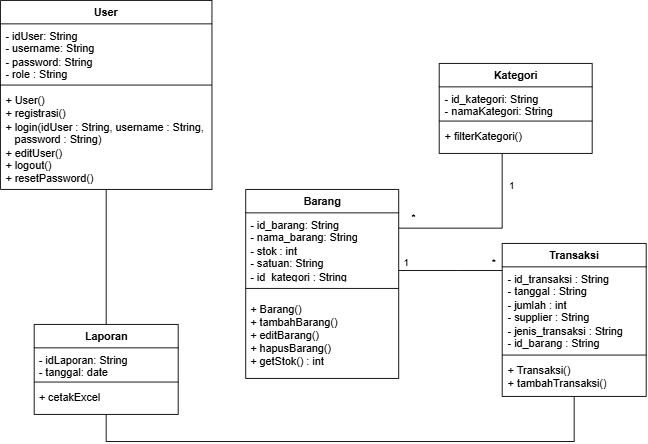

The diagram above was exported from draw.io. Its source (the exported page's mxGraphModel, read from the mxfile embedded in the PNG):
<mxGraphModel dx="1413" dy="733" grid="1" gridSize="10" guides="1" tooltips="1" connect="1" arrows="1" fold="1" page="1" pageScale="1" pageWidth="827" pageHeight="1169" math="0" shadow="0">
  <root>
    <mxCell id="WIyWlLk6GJQsqaUBKTNV-0" />
    <mxCell id="WIyWlLk6GJQsqaUBKTNV-1" parent="WIyWlLk6GJQsqaUBKTNV-0" />
    <mxCell id="oHFq5xi_4duEgx-7VBxX-0" parent="WIyWlLk6GJQsqaUBKTNV-1" style="swimlane;fontStyle=1;align=center;verticalAlign=top;childLayout=stackLayout;horizontal=1;startSize=26;horizontalStack=0;resizeParent=1;resizeParentMax=0;resizeLast=0;collapsible=1;marginBottom=0;whiteSpace=wrap;html=1;" value="User" vertex="1">
      <mxGeometry height="210" width="235" x="60" y="80" as="geometry" />
    </mxCell>
    <mxCell id="oHFq5xi_4duEgx-7VBxX-1" parent="oHFq5xi_4duEgx-7VBxX-0" style="text;strokeColor=none;fillColor=none;align=left;verticalAlign=top;spacingLeft=4;spacingRight=4;overflow=hidden;rotatable=0;points=[[0,0.5],[1,0.5]];portConstraint=eastwest;whiteSpace=wrap;html=1;" value="- idUser: String&lt;div&gt;- username: String&lt;/div&gt;&lt;div&gt;- password: String&lt;/div&gt;&lt;div&gt;- role : String&lt;/div&gt;" vertex="1">
      <mxGeometry height="64" width="235" y="26" as="geometry" />
    </mxCell>
    <mxCell id="oHFq5xi_4duEgx-7VBxX-2" parent="oHFq5xi_4duEgx-7VBxX-0" style="line;strokeWidth=1;fillColor=none;align=left;verticalAlign=middle;spacingTop=-1;spacingLeft=3;spacingRight=3;rotatable=0;labelPosition=right;points=[];portConstraint=eastwest;strokeColor=inherit;" value="" vertex="1">
      <mxGeometry height="8" width="235" y="90" as="geometry" />
    </mxCell>
    <mxCell id="oHFq5xi_4duEgx-7VBxX-3" parent="oHFq5xi_4duEgx-7VBxX-0" style="text;strokeColor=none;fillColor=none;align=left;verticalAlign=top;spacingLeft=4;spacingRight=4;overflow=hidden;rotatable=0;points=[[0,0.5],[1,0.5]];portConstraint=eastwest;whiteSpace=wrap;html=1;" value="&lt;div&gt;+ User()&lt;/div&gt;&lt;div&gt;+ registrasi()&lt;/div&gt;+ login(idUser : String, username : String,&amp;nbsp; &amp;nbsp; &amp;nbsp;password : String)&lt;div&gt;+ editUser()&lt;br&gt;&lt;div&gt;+ logout()&lt;/div&gt;&lt;/div&gt;&lt;div&gt;+ resetPassword()&lt;/div&gt;" vertex="1">
      <mxGeometry height="112" width="235" y="98" as="geometry" />
    </mxCell>
    <mxCell id="oHFq5xi_4duEgx-7VBxX-10" edge="1" parent="WIyWlLk6GJQsqaUBKTNV-1" source="oHFq5xi_4duEgx-7VBxX-0" style="edgeStyle=orthogonalEdgeStyle;rounded=0;orthogonalLoop=1;jettySize=auto;html=1;endArrow=none;endFill=0;" target="oHFq5xi_4duEgx-7VBxX-24">
      <mxGeometry relative="1" as="geometry">
        <Array as="points" />
        <mxPoint x="177.5" y="210" as="sourcePoint" />
      </mxGeometry>
    </mxCell>
    <mxCell id="oHFq5xi_4duEgx-7VBxX-19" edge="1" parent="WIyWlLk6GJQsqaUBKTNV-1" source="oHFq5xi_4duEgx-7VBxX-36" style="edgeStyle=orthogonalEdgeStyle;rounded=0;orthogonalLoop=1;jettySize=auto;html=1;endArrow=none;endFill=0;" target="oHFq5xi_4duEgx-7VBxX-24">
      <mxGeometry relative="1" as="geometry">
        <Array as="points">
          <mxPoint x="697.5" y="570" />
          <mxPoint x="177.5" y="570" />
        </Array>
        <mxPoint x="477.47" y="520" as="sourcePoint" />
        <mxPoint x="357.52882352941174" y="627" as="targetPoint" />
      </mxGeometry>
    </mxCell>
    <mxCell id="oHFq5xi_4duEgx-7VBxX-20" parent="WIyWlLk6GJQsqaUBKTNV-1" style="swimlane;fontStyle=1;align=center;verticalAlign=top;childLayout=stackLayout;horizontal=1;startSize=26;horizontalStack=0;resizeParent=1;resizeParentMax=0;resizeLast=0;collapsible=1;marginBottom=0;whiteSpace=wrap;html=1;" value="Barang" vertex="1">
      <mxGeometry height="210" width="170" x="332.5" y="290" as="geometry" />
    </mxCell>
    <mxCell id="oHFq5xi_4duEgx-7VBxX-21" parent="oHFq5xi_4duEgx-7VBxX-20" style="text;strokeColor=none;fillColor=none;align=left;verticalAlign=top;spacingLeft=4;spacingRight=4;overflow=hidden;rotatable=0;points=[[0,0.5],[1,0.5]];portConstraint=eastwest;whiteSpace=wrap;html=1;" value="- id_barang: String&lt;div&gt;- nama_barang: String&lt;/div&gt;&lt;div&gt;- stok : int&lt;/div&gt;&lt;div&gt;- satuan: String&lt;/div&gt;&lt;div&gt;- id_kategori : String&lt;/div&gt;&lt;div&gt;&lt;br&gt;&lt;/div&gt;" vertex="1">
      <mxGeometry height="74" width="170" y="26" as="geometry" />
    </mxCell>
    <mxCell id="oHFq5xi_4duEgx-7VBxX-22" parent="oHFq5xi_4duEgx-7VBxX-20" style="line;strokeWidth=1;fillColor=none;align=left;verticalAlign=middle;spacingTop=-1;spacingLeft=3;spacingRight=3;rotatable=0;labelPosition=right;points=[];portConstraint=eastwest;strokeColor=inherit;" value="" vertex="1">
      <mxGeometry height="20" width="170" y="100" as="geometry" />
    </mxCell>
    <mxCell id="oHFq5xi_4duEgx-7VBxX-23" parent="oHFq5xi_4duEgx-7VBxX-20" style="text;html=1;whiteSpace=wrap;strokeColor=none;fillColor=none;align=left;verticalAlign=top;rounded=0;fontSize=12;fontFamily=Helvetica;fontColor=default;fontStyle=0;spacingLeft=4;spacingRight=4;" value="&lt;div&gt;&lt;div&gt;+ Barang()&lt;/div&gt;&lt;/div&gt;&lt;div&gt;+ tambahBarang()&lt;/div&gt;&lt;div&gt;+ editBarang()&lt;/div&gt;&lt;div&gt;+ hapusBarang()&lt;/div&gt;&lt;div&gt;+ getStok() : int&lt;/div&gt;" vertex="1">
      <mxGeometry height="90" width="170" y="120" as="geometry" />
    </mxCell>
    <mxCell id="oHFq5xi_4duEgx-7VBxX-24" parent="WIyWlLk6GJQsqaUBKTNV-1" style="swimlane;fontStyle=1;align=center;verticalAlign=top;childLayout=stackLayout;horizontal=1;startSize=26;horizontalStack=0;resizeParent=1;resizeParentMax=0;resizeLast=0;collapsible=1;marginBottom=0;whiteSpace=wrap;html=1;" value="Laporan" vertex="1">
      <mxGeometry height="100" width="160" x="97.5" y="440" as="geometry" />
    </mxCell>
    <mxCell id="oHFq5xi_4duEgx-7VBxX-25" parent="oHFq5xi_4duEgx-7VBxX-24" style="text;strokeColor=none;fillColor=none;align=left;verticalAlign=top;spacingLeft=4;spacingRight=4;overflow=hidden;rotatable=0;points=[[0,0.5],[1,0.5]];portConstraint=eastwest;whiteSpace=wrap;html=1;" value="- idLaporan: String&lt;div&gt;- tanggal: date&lt;/div&gt;" vertex="1">
      <mxGeometry height="34" width="160" y="26" as="geometry" />
    </mxCell>
    <mxCell id="oHFq5xi_4duEgx-7VBxX-26" parent="oHFq5xi_4duEgx-7VBxX-24" style="line;strokeWidth=1;fillColor=none;align=left;verticalAlign=middle;spacingTop=-1;spacingLeft=3;spacingRight=3;rotatable=0;labelPosition=right;points=[];portConstraint=eastwest;strokeColor=inherit;" value="" vertex="1">
      <mxGeometry height="8" width="160" y="60" as="geometry" />
    </mxCell>
    <mxCell id="oHFq5xi_4duEgx-7VBxX-27" parent="oHFq5xi_4duEgx-7VBxX-24" style="text;strokeColor=none;fillColor=none;align=left;verticalAlign=top;spacingLeft=4;spacingRight=4;overflow=hidden;rotatable=0;points=[[0,0.5],[1,0.5]];portConstraint=eastwest;whiteSpace=wrap;html=1;" value="+ cetakExcel" vertex="1">
      <mxGeometry height="32" width="160" y="68" as="geometry" />
    </mxCell>
    <mxCell id="oHFq5xi_4duEgx-7VBxX-28" edge="1" parent="WIyWlLk6GJQsqaUBKTNV-1" source="oHFq5xi_4duEgx-7VBxX-31" style="edgeStyle=orthogonalEdgeStyle;rounded=0;orthogonalLoop=1;jettySize=auto;html=1;endArrow=none;endFill=0;" target="oHFq5xi_4duEgx-7VBxX-20">
      <mxGeometry relative="1" as="geometry">
        <Array as="points">
          <mxPoint x="617.5" y="333" />
        </Array>
      </mxGeometry>
    </mxCell>
    <mxCell id="oHFq5xi_4duEgx-7VBxX-29" connectable="0" parent="oHFq5xi_4duEgx-7VBxX-28" style="edgeLabel;html=1;align=center;verticalAlign=middle;resizable=0;points=[];" value="1" vertex="1">
      <mxGeometry relative="1" x="-0.6396" y="2" as="geometry">
        <mxPoint x="8" as="offset" />
      </mxGeometry>
    </mxCell>
    <mxCell id="oHFq5xi_4duEgx-7VBxX-30" connectable="0" parent="oHFq5xi_4duEgx-7VBxX-28" style="edgeLabel;html=1;align=center;verticalAlign=middle;resizable=0;points=[];" value="*" vertex="1">
      <mxGeometry relative="1" x="0.6847" as="geometry">
        <mxPoint x="-15" y="-13" as="offset" />
      </mxGeometry>
    </mxCell>
    <mxCell id="oHFq5xi_4duEgx-7VBxX-31" parent="WIyWlLk6GJQsqaUBKTNV-1" style="swimlane;fontStyle=1;align=center;verticalAlign=top;childLayout=stackLayout;horizontal=1;startSize=26;horizontalStack=0;resizeParent=1;resizeParentMax=0;resizeLast=0;collapsible=1;marginBottom=0;whiteSpace=wrap;html=1;" value="Kategori" vertex="1">
      <mxGeometry height="100" width="170" x="547.5" y="150" as="geometry" />
    </mxCell>
    <mxCell id="oHFq5xi_4duEgx-7VBxX-32" parent="oHFq5xi_4duEgx-7VBxX-31" style="text;strokeColor=none;fillColor=none;align=left;verticalAlign=top;spacingLeft=4;spacingRight=4;overflow=hidden;rotatable=0;points=[[0,0.5],[1,0.5]];portConstraint=eastwest;whiteSpace=wrap;html=1;" value="- id_kategori: String&lt;div&gt;- namaKategori: String&lt;/div&gt;" vertex="1">
      <mxGeometry height="34" width="170" y="26" as="geometry" />
    </mxCell>
    <mxCell id="oHFq5xi_4duEgx-7VBxX-33" parent="oHFq5xi_4duEgx-7VBxX-31" style="line;strokeWidth=1;fillColor=none;align=left;verticalAlign=middle;spacingTop=-1;spacingLeft=3;spacingRight=3;rotatable=0;labelPosition=right;points=[];portConstraint=eastwest;strokeColor=inherit;" value="" vertex="1">
      <mxGeometry height="8" width="170" y="60" as="geometry" />
    </mxCell>
    <mxCell id="oHFq5xi_4duEgx-7VBxX-34" parent="oHFq5xi_4duEgx-7VBxX-31" style="text;strokeColor=none;fillColor=none;align=left;verticalAlign=top;spacingLeft=4;spacingRight=4;overflow=hidden;rotatable=0;points=[[0,0.5],[1,0.5]];portConstraint=eastwest;whiteSpace=wrap;html=1;" value="+ filterKategori()" vertex="1">
      <mxGeometry height="32" width="170" y="68" as="geometry" />
    </mxCell>
    <mxCell id="oHFq5xi_4duEgx-7VBxX-36" parent="WIyWlLk6GJQsqaUBKTNV-1" style="swimlane;fontStyle=1;align=center;verticalAlign=top;childLayout=stackLayout;horizontal=1;startSize=26;horizontalStack=0;resizeParent=1;resizeParentMax=0;resizeLast=0;collapsible=1;marginBottom=0;whiteSpace=wrap;html=1;" value="Transaksi" vertex="1">
      <mxGeometry height="170" width="160" x="617.5" y="350" as="geometry" />
    </mxCell>
    <mxCell id="oHFq5xi_4duEgx-7VBxX-37" parent="oHFq5xi_4duEgx-7VBxX-36" style="text;strokeColor=none;fillColor=none;align=left;verticalAlign=top;spacingLeft=4;spacingRight=4;overflow=hidden;rotatable=0;points=[[0,0.5],[1,0.5]];portConstraint=eastwest;whiteSpace=wrap;html=1;" value="&lt;div&gt;- id_transaksi : String&lt;/div&gt;- tanggal : String&lt;div&gt;- jumlah : int&lt;/div&gt;&lt;div&gt;- supplier : String&lt;/div&gt;&lt;div&gt;- jenis_transaksi : String&lt;/div&gt;&lt;div&gt;- id_barang : String&lt;/div&gt;" vertex="1">
      <mxGeometry height="94" width="160" y="26" as="geometry" />
    </mxCell>
    <mxCell id="oHFq5xi_4duEgx-7VBxX-38" parent="oHFq5xi_4duEgx-7VBxX-36" style="line;strokeWidth=1;fillColor=none;align=left;verticalAlign=middle;spacingTop=-1;spacingLeft=3;spacingRight=3;rotatable=0;labelPosition=right;points=[];portConstraint=eastwest;strokeColor=inherit;" value="" vertex="1">
      <mxGeometry height="8" width="160" y="120" as="geometry" />
    </mxCell>
    <mxCell id="oHFq5xi_4duEgx-7VBxX-39" parent="oHFq5xi_4duEgx-7VBxX-36" style="text;strokeColor=none;fillColor=none;align=left;verticalAlign=top;spacingLeft=4;spacingRight=4;overflow=hidden;rotatable=0;points=[[0,0.5],[1,0.5]];portConstraint=eastwest;whiteSpace=wrap;html=1;" value="&lt;div&gt;+ Transaksi()&lt;/div&gt;&lt;div&gt;+ tambahTransaksi()&lt;/div&gt;" vertex="1">
      <mxGeometry height="42" width="160" y="128" as="geometry" />
    </mxCell>
    <mxCell id="oHFq5xi_4duEgx-7VBxX-40" edge="1" parent="WIyWlLk6GJQsqaUBKTNV-1" source="oHFq5xi_4duEgx-7VBxX-36" style="edgeStyle=orthogonalEdgeStyle;rounded=0;orthogonalLoop=1;jettySize=auto;html=1;endArrow=none;endFill=0;" target="oHFq5xi_4duEgx-7VBxX-20">
      <mxGeometry relative="1" as="geometry">
        <Array as="points">
          <mxPoint x="567.5" y="380" />
          <mxPoint x="567.5" y="380" />
        </Array>
        <mxPoint x="647.5" y="378.00347826086954" as="sourcePoint" />
        <mxPoint x="497.5" y="370.00347826086954" as="targetPoint" />
      </mxGeometry>
    </mxCell>
    <mxCell id="oHFq5xi_4duEgx-7VBxX-41" connectable="0" parent="oHFq5xi_4duEgx-7VBxX-40" style="edgeLabel;html=1;align=center;verticalAlign=middle;resizable=0;points=[];" value="1" vertex="1">
      <mxGeometry relative="1" x="0.8637" y="-1" as="geometry">
        <mxPoint y="-9" as="offset" />
      </mxGeometry>
    </mxCell>
    <mxCell id="oHFq5xi_4duEgx-7VBxX-42" connectable="0" parent="oHFq5xi_4duEgx-7VBxX-40" style="edgeLabel;html=1;align=center;verticalAlign=middle;resizable=0;points=[];" value="*" vertex="1">
      <mxGeometry relative="1" x="-0.7724" y="1" as="geometry">
        <mxPoint x="3" y="-11" as="offset" />
      </mxGeometry>
    </mxCell>
  </root>
</mxGraphModel>